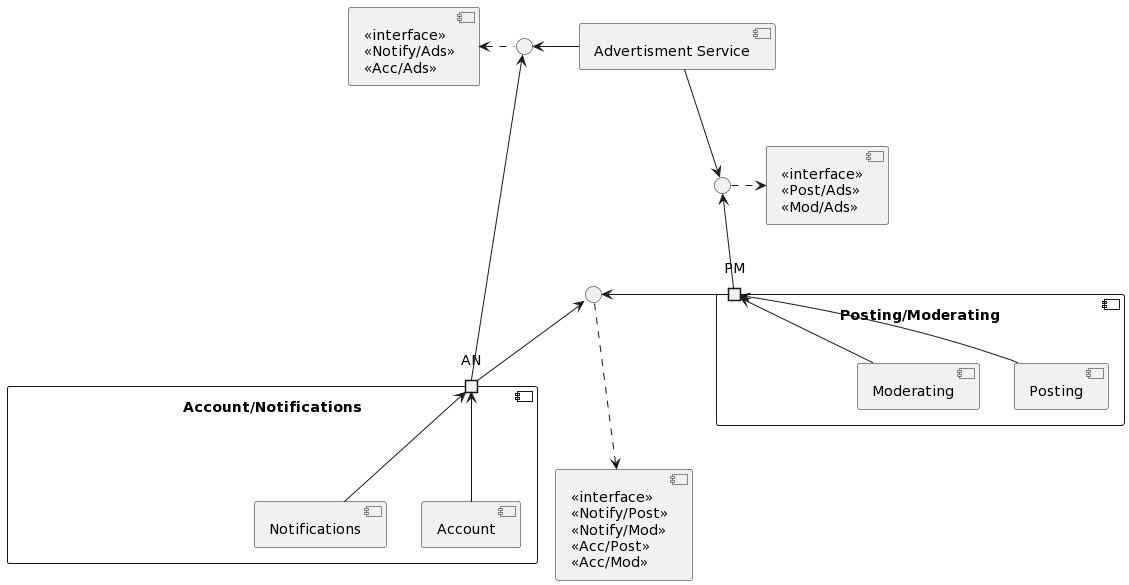

The diagram above was rendered by PlantUML. Its source (embedded in the PNG):
@startuml
component "Account/Notifications" {
  [Account] as acc
  [Notifications] as not
  port AN
  acc->AN
  not->AN
}

component "Posting/Moderating" {
  [Posting] as pos
  [Moderating] as mod
  port PM
  pos->PM
  mod->PM
}

[Advertisment Service] as ad

component comp1 [
<<interface>>
<<Notify/Post>>
<<Notify/Mod>>
<<Acc/Post>>
<<Acc/Mod>>
]

component comp2 [
<<interface>>
<<Notify/Ads>>
<<Acc/Ads>>
]

component comp3  [
<<interface>>
<<Post/Ads>>
<<Mod/Ads>>
]

() " " as anpm
() " " as ana
() " " as pma

AN-up->anpm
AN-up->ana

PM-right->anpm
PM-up->pma

ad-left-->ana
ad-->pma

anpm ...>comp1
ana .left.>comp2
pma .right.>comp3

}
@enduml